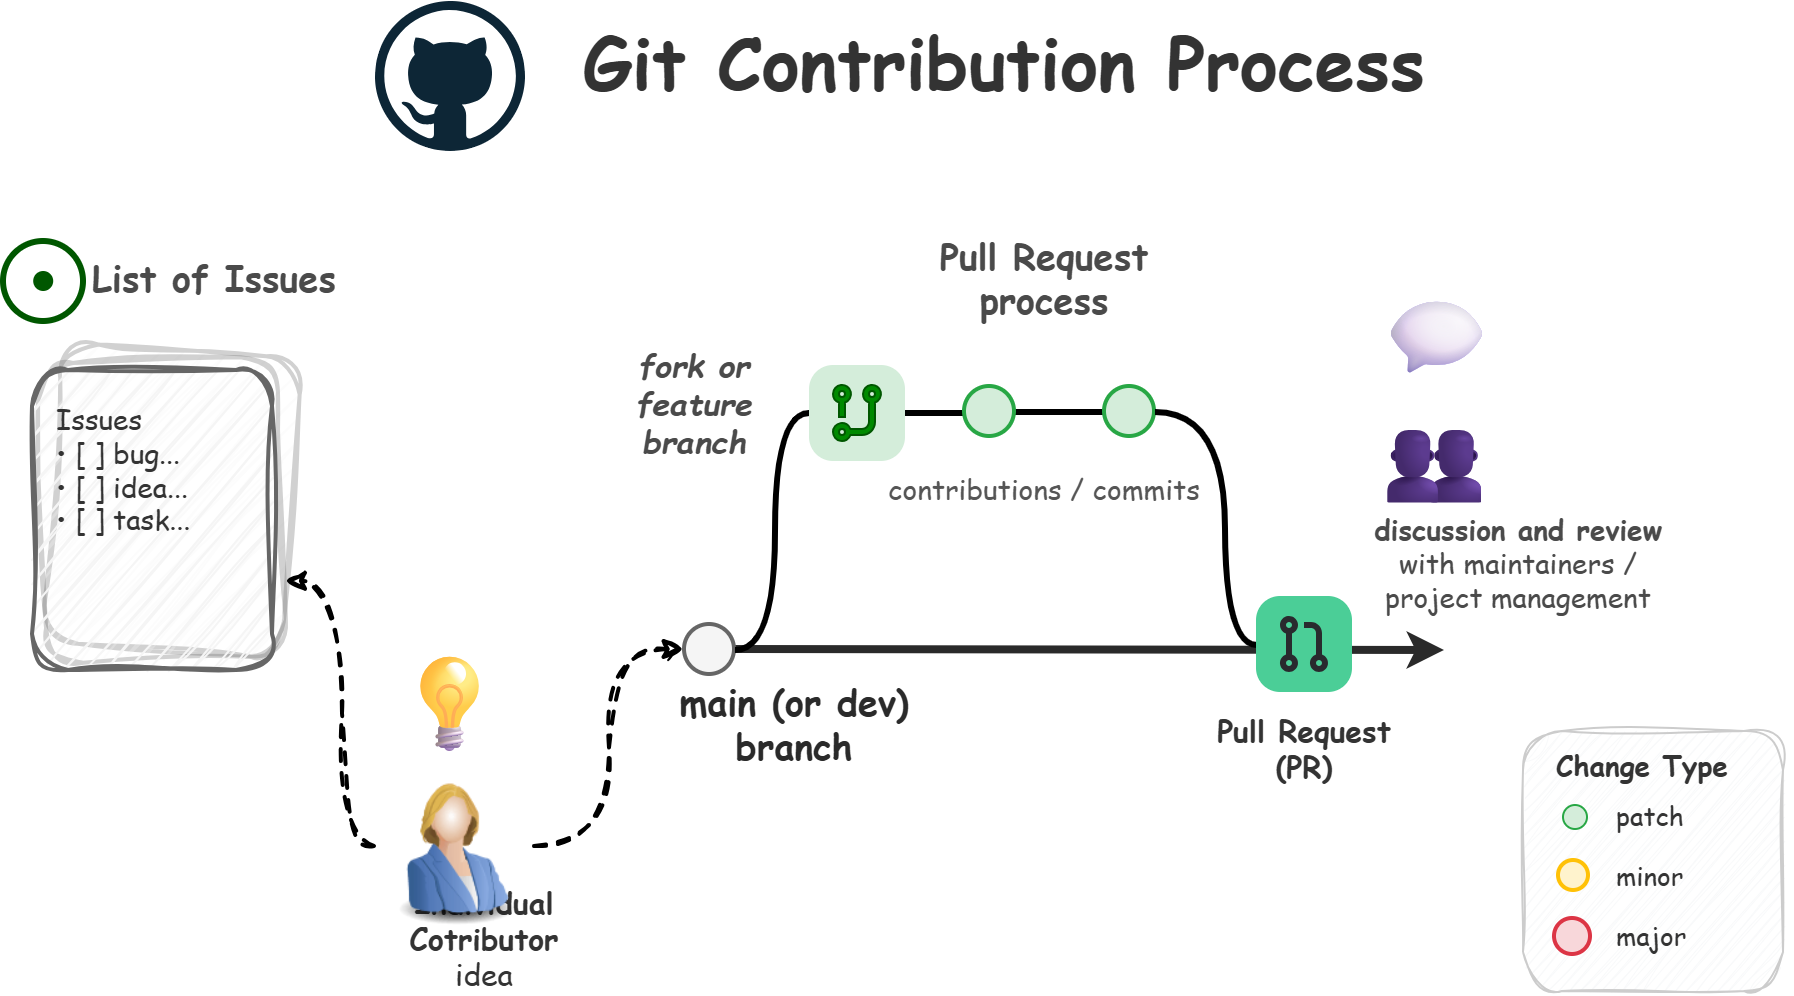

The diagram above was exported from draw.io. Its source (the exported page's mxGraphModel, read from the mxfile embedded in the PNG):
<mxGraphModel dx="999" dy="614" grid="1" gridSize="10" guides="1" tooltips="1" connect="1" arrows="1" fold="1" page="1" pageScale="1" pageWidth="1100" pageHeight="850" math="0" shadow="0">
  <root>
    <mxCell id="0" />
    <mxCell id="1" parent="0" />
    <mxCell id="title" parent="1" style="text;html=1;strokeColor=none;fillColor=none;align=center;verticalAlign=middle;whiteSpace=wrap;fontFamily=Comic Sans MS;fontSize=36;fontStyle=1;fontColor=#333333;sketch=1;curveFitting=1;jiggle=2;" value="Git Contribution Process" vertex="1">
      <mxGeometry height="60" width="630" x="216" y="20" as="geometry" />
    </mxCell>
    <mxCell id="issues_title" parent="1" style="text;html=1;strokeColor=none;fillColor=none;align=center;verticalAlign=middle;whiteSpace=wrap;fontFamily=Comic Sans MS;fontSize=18;fontColor=#4a4a4a;fontStyle=1;sketch=1;curveFitting=1;jiggle=2;" value="List of Issues" vertex="1">
      <mxGeometry height="30" width="160" x="56" y="143" as="geometry" />
    </mxCell>
    <mxCell id="issue_card_3" parent="1" style="rounded=1;whiteSpace=wrap;html=1;fillColor=#f5f5f5;strokeColor=#666666;strokeWidth=2;rotation=4;fontColor=#333333;sketch=1;curveFitting=1;jiggle=2;opacity=30;opacityGroup=1;" value="" vertex="1">
      <mxGeometry height="150" width="120" x="55" y="195" as="geometry" />
    </mxCell>
    <mxCell id="issue_card_2" parent="1" style="rounded=1;whiteSpace=wrap;html=1;fillColor=#f5f5f5;strokeColor=#666666;strokeWidth=2;rotation=-2;fontColor=#333333;sketch=1;curveFitting=1;jiggle=2;opacity=30;opacityGroup=1;" value="" vertex="1">
      <mxGeometry height="150" width="120" x="50" y="200" as="geometry" />
    </mxCell>
    <mxCell id="issue_card_1" parent="1" style="rounded=1;whiteSpace=wrap;html=1;fillColor=#f5f5f5;strokeColor=#666666;strokeWidth=2;align=left;verticalAlign=top;spacingLeft=10;spacingTop=10;fontFamily=Comic Sans MS;fontSize=14;fontColor=#333333;sketch=1;curveFitting=1;jiggle=2;" value="Issues&#10;• [ ] bug...&#10;• [ ] idea...&#10;• [ ] task..." vertex="1">
      <mxGeometry height="150" width="120" x="45" y="205" as="geometry" />
    </mxCell>
    <mxCell id="lightbulb" parent="1" style="text;html=1;strokeColor=none;fillColor=none;align=center;verticalAlign=middle;whiteSpace=wrap;fontSize=48;sketch=1;curveFitting=1;jiggle=2;" value="💡" vertex="1">
      <mxGeometry height="80" width="80" x="213.5" y="332" as="geometry" />
    </mxCell>
    <mxCell id="char_label" parent="1" style="text;html=1;strokeColor=none;fillColor=none;align=center;verticalAlign=top;whiteSpace=wrap;fontFamily=Comic Sans MS;fontSize=15;fontColor=#333333;sketch=1;curveFitting=1;jiggle=2;" value="&lt;b&gt;Individual Cotributor &lt;br&gt;&lt;/b&gt;idea" vertex="1">
      <mxGeometry height="60" width="150" x="196" y="455" as="geometry" />
    </mxCell>
    <mxCell id="legend_box" parent="1" style="rounded=1;whiteSpace=wrap;html=1;fillColor=#f8f9fa;strokeColor=#cccccc;strokeWidth=1;sketch=1;curveFitting=1;jiggle=2;" value="" vertex="1">
      <mxGeometry height="130" width="130" x="790" y="385" as="geometry" />
    </mxCell>
    <mxCell id="legend_title" parent="1" style="text;html=1;strokeColor=none;fillColor=none;align=left;verticalAlign=middle;whiteSpace=wrap;fontFamily=Comic Sans MS;fontSize=14;fontStyle=1;fontColor=#333333;sketch=1;curveFitting=1;jiggle=2;" value="Change Type" vertex="1">
      <mxGeometry height="25" width="120" x="805" y="390" as="geometry" />
    </mxCell>
    <mxCell id="legend_patch_dot" parent="1" style="ellipse;whiteSpace=wrap;html=1;aspect=fixed;fillColor=#d4edda;strokeColor=#28a745;strokeWidth=1;" value="" vertex="1">
      <mxGeometry height="12" width="12" x="810" y="422" as="geometry" />
    </mxCell>
    <mxCell id="legend_patch_label" parent="1" style="text;html=1;strokeColor=none;fillColor=none;align=left;verticalAlign=middle;whiteSpace=wrap;fontFamily=Comic Sans MS;fontSize=13;fontColor=#333333;sketch=1;curveFitting=1;jiggle=2;" value="patch" vertex="1">
      <mxGeometry height="25" width="55" x="835" y="415" as="geometry" />
    </mxCell>
    <mxCell id="legend_minor_dot" parent="1" style="ellipse;whiteSpace=wrap;html=1;aspect=fixed;fillColor=#fff3cd;strokeColor=#ffc107;strokeWidth=2;" value="" vertex="1">
      <mxGeometry height="15" width="15" x="808" y="450" as="geometry" />
    </mxCell>
    <mxCell id="legend_minor_label" parent="1" style="text;html=1;strokeColor=none;fillColor=none;align=left;verticalAlign=middle;whiteSpace=wrap;fontFamily=Comic Sans MS;fontSize=13;fontColor=#333333;sketch=1;curveFitting=1;jiggle=2;" value="minor" vertex="1">
      <mxGeometry height="25" width="55" x="835" y="445" as="geometry" />
    </mxCell>
    <mxCell id="legend_major_dot" parent="1" style="ellipse;whiteSpace=wrap;html=1;aspect=fixed;fillColor=#f8d7da;strokeColor=#dc3545;strokeWidth=2;" value="" vertex="1">
      <mxGeometry height="18" width="18" x="806" y="479" as="geometry" />
    </mxCell>
    <mxCell id="legend_major_label" parent="1" style="text;html=1;strokeColor=none;fillColor=none;align=left;verticalAlign=middle;whiteSpace=wrap;fontFamily=Comic Sans MS;fontSize=13;fontColor=#333333;sketch=1;curveFitting=1;jiggle=2;" value="major" vertex="1">
      <mxGeometry height="25" width="55" x="835" y="475" as="geometry" />
    </mxCell>
    <mxCell id="U_9YMNrXah4E7Mwu7bfF-49" edge="1" parent="1" source="U_9YMNrXah4E7Mwu7bfF-14" style="edgeStyle=orthogonalEdgeStyle;rounded=0;orthogonalLoop=1;jettySize=auto;html=1;defaultLabelBackgroundColor=page;entryX=0;entryY=0.5;entryDx=0;entryDy=0;curved=1;curveGeometry=1;shape=filledEdge;dashed=1;strokeWidth=2;sketch=1;curveFitting=1;jiggle=2;" target="U_9YMNrXah4E7Mwu7bfF-4">
      <mxGeometry relative="1" as="geometry">
        <mxPoint x="310" y="150" as="targetPoint" />
      </mxGeometry>
    </mxCell>
    <mxCell id="U_9YMNrXah4E7Mwu7bfF-50" edge="1" parent="1" source="U_9YMNrXah4E7Mwu7bfF-14" style="edgeStyle=orthogonalEdgeStyle;rounded=0;orthogonalLoop=1;jettySize=auto;html=1;entryX=1;entryY=0.75;entryDx=0;entryDy=0;defaultLabelBackgroundColor=page;curved=1;curveGeometry=1;shape=filledEdge;dashed=1;strokeWidth=2;sketch=1;curveFitting=1;jiggle=2;" target="issue_card_2" value="">
      <mxGeometry relative="1" x="-0.0949" y="-10" as="geometry">
        <mxPoint as="offset" />
        <Array as="points">
          <mxPoint x="200" y="443" />
          <mxPoint x="200" y="310.4" />
        </Array>
      </mxGeometry>
    </mxCell>
    <mxCell id="U_9YMNrXah4E7Mwu7bfF-14" parent="1" style="image;html=1;image=img/lib/clip_art/people/Suit_Woman_Blue_128x128.png;labelPerimeter=1;" value="" vertex="1">
      <mxGeometry height="80" width="80" x="216" y="403" as="geometry" />
    </mxCell>
    <mxCell id="U_9YMNrXah4E7Mwu7bfF-16" parent="1" style="dashed=0;outlineConnect=0;html=1;align=center;labelPosition=center;verticalLabelPosition=bottom;verticalAlign=top;shape=mxgraph.weblogos.github;labelPerimeter=1;" value="" vertex="1">
      <mxGeometry height="75" width="75" x="216" y="20" as="geometry" />
    </mxCell>
    <mxCell id="U_9YMNrXah4E7Mwu7bfF-23" connectable="0" parent="1" style="group" value="" vertex="1">
      <mxGeometry height="40" width="40" x="30" y="140" as="geometry" />
    </mxCell>
    <mxCell id="U_9YMNrXah4E7Mwu7bfF-20" parent="U_9YMNrXah4E7Mwu7bfF-23" style="ellipse;whiteSpace=wrap;html=1;shapeInside=1;aspect=fixed;strokeWidth=3;fillColor=none;fontColor=#ffffff;strokeColor=#005700;container=0;" value="" vertex="1">
      <mxGeometry height="40" width="40" as="geometry" />
    </mxCell>
    <mxCell id="U_9YMNrXah4E7Mwu7bfF-21" parent="U_9YMNrXah4E7Mwu7bfF-23" style="ellipse;whiteSpace=wrap;html=1;shapeInside=1;aspect=fixed;fillColor=#005700;fontColor=#ffffff;strokeColor=#005700;container=0;" value="" vertex="1">
      <mxGeometry height="9" width="9" x="15.599999999999994" y="15.5" as="geometry" />
    </mxCell>
    <mxCell id="U_9YMNrXah4E7Mwu7bfF-48" connectable="0" parent="1" style="group" value="" vertex="1">
      <mxGeometry height="270" width="547" x="321" y="143" as="geometry" />
    </mxCell>
    <mxCell id="main_branch" edge="1" parent="U_9YMNrXah4E7Mwu7bfF-48" source="U_9YMNrXah4E7Mwu7bfF-4" style="endArrow=classic;html=1;strokeWidth=4;strokeColor=#2a2a2a;exitX=1;exitY=0.5;exitDx=0;exitDy=0;" value="">
      <mxGeometry height="50" relative="1" width="50" as="geometry">
        <mxPoint x="75" y="202.5" as="sourcePoint" />
        <mxPoint x="430" y="202" as="targetPoint" />
      </mxGeometry>
    </mxCell>
    <mxCell id="branch_label" parent="U_9YMNrXah4E7Mwu7bfF-48" style="text;html=1;strokeColor=none;fillColor=none;align=center;verticalAlign=middle;whiteSpace=wrap;fontFamily=Comic Sans MS;fontSize=16;fontColor=#4a4a4a;fontStyle=3;rotation=0;sketch=1;curveFitting=1;jiggle=2;" value="fork or feature branch" vertex="1">
      <mxGeometry height="30" width="110" y="62.5" as="geometry" />
    </mxCell>
    <mxCell id="U_9YMNrXah4E7Mwu7bfF-8" edge="1" parent="U_9YMNrXah4E7Mwu7bfF-48" source="U_9YMNrXah4E7Mwu7bfF-17" style="edgeStyle=orthogonalEdgeStyle;rounded=0;orthogonalLoop=1;jettySize=auto;html=1;entryX=0;entryY=0.5;entryDx=0;entryDy=0;defaultLabelBackgroundColor=page;curved=1;curveGeometry=1;endArrow=none;endFill=0;exitX=1;exitY=0.5;exitDx=0;exitDy=0;exitPerimeter=0;strokeWidth=3;" target="commit2">
      <mxGeometry relative="1" x="0.0118" as="geometry">
        <mxPoint x="119.00000000000023" y="83" as="sourcePoint" />
      </mxGeometry>
    </mxCell>
    <mxCell id="U_9YMNrXah4E7Mwu7bfF-9" edge="1" parent="U_9YMNrXah4E7Mwu7bfF-48" source="commit2" style="edgeStyle=orthogonalEdgeStyle;rounded=0;orthogonalLoop=1;jettySize=auto;html=1;entryX=0;entryY=0.5;entryDx=0;entryDy=0;defaultLabelBackgroundColor=page;curved=1;curveGeometry=1;endArrow=none;endFill=0;strokeWidth=3;" target="commit3">
      <mxGeometry relative="1" x="0.0118" as="geometry" />
    </mxCell>
    <mxCell id="commit2" parent="U_9YMNrXah4E7Mwu7bfF-48" style="ellipse;whiteSpace=wrap;html=1;aspect=fixed;fillColor=#d4edda;strokeColor=#28a745;strokeWidth=2;fontFamily=Comic Sans MS;fontSize=16;fontStyle=1;align=center;" value="" vertex="1">
      <mxGeometry height="25" width="25" x="190" y="70" as="geometry" />
    </mxCell>
    <mxCell id="U_9YMNrXah4E7Mwu7bfF-10" edge="1" parent="U_9YMNrXah4E7Mwu7bfF-48" source="U_9YMNrXah4E7Mwu7bfF-15" style="rounded=0;orthogonalLoop=1;jettySize=auto;html=1;entryX=0.5;entryY=0;entryDx=0;entryDy=0;defaultLabelBackgroundColor=page;sketch=1;curveFitting=1;jiggle=2;">
      <mxGeometry relative="1" as="geometry">
        <mxPoint x="360.5" y="188" as="targetPoint" />
      </mxGeometry>
    </mxCell>
    <mxCell id="commit3" parent="U_9YMNrXah4E7Mwu7bfF-48" style="ellipse;whiteSpace=wrap;html=1;aspect=fixed;fillColor=#d4edda;strokeColor=#28a745;strokeWidth=2;fontFamily=Comic Sans MS;fontSize=16;fontStyle=1;align=center;" value="" vertex="1">
      <mxGeometry height="25" width="25" x="260" y="70" as="geometry" />
    </mxCell>
    <mxCell id="contrib_label" parent="U_9YMNrXah4E7Mwu7bfF-48" style="text;html=1;strokeColor=none;fillColor=none;align=center;verticalAlign=middle;whiteSpace=wrap;fontFamily=Comic Sans MS;fontSize=14;fontColor=#555555;sketch=1;curveFitting=1;jiggle=2;" value="contributions / commits" vertex="1">
      <mxGeometry height="30" width="160" x="150" y="107" as="geometry" />
    </mxCell>
    <mxCell id="pr_label" parent="U_9YMNrXah4E7Mwu7bfF-48" style="text;html=1;strokeColor=none;fillColor=none;align=center;verticalAlign=middle;whiteSpace=wrap;fontFamily=Comic Sans MS;fontSize=15;fontColor=#333333;sketch=1;curveFitting=1;jiggle=2;" value="&lt;b&gt;Pull Request&lt;br&gt;(PR)&lt;/b&gt;" vertex="1">
      <mxGeometry height="40" width="100" x="310" y="230" as="geometry" />
    </mxCell>
    <mxCell id="review_group" parent="U_9YMNrXah4E7Mwu7bfF-48" style="text;html=1;strokeColor=none;fillColor=none;align=center;verticalAlign=middle;whiteSpace=wrap;fontSize=48;sketch=1;curveFitting=1;jiggle=2;" value="💬👥" vertex="1">
      <mxGeometry height="80" width="100" x="376" y="35" as="geometry" />
    </mxCell>
    <mxCell id="review_label" parent="U_9YMNrXah4E7Mwu7bfF-48" style="text;html=1;strokeColor=none;fillColor=none;align=center;verticalAlign=middle;whiteSpace=wrap;fontFamily=Comic Sans MS;fontSize=14;fontColor=#4a4a4a;sketch=1;curveFitting=1;jiggle=2;" value="&lt;b&gt;discussion and review&lt;/b&gt;&lt;br&gt;with maintainers /&lt;br&gt;project management" vertex="1">
      <mxGeometry height="60" width="160" x="387" y="129" as="geometry" />
    </mxCell>
    <mxCell id="U_9YMNrXah4E7Mwu7bfF-4" parent="U_9YMNrXah4E7Mwu7bfF-48" style="ellipse;whiteSpace=wrap;html=1;aspect=fixed;fillColor=#f5f5f5;strokeColor=#666666;strokeWidth=2;fontFamily=Comic Sans MS;fontSize=16;fontStyle=1;align=center;fontColor=#333333;" value="" vertex="1">
      <mxGeometry height="25" width="25" x="50" y="189" as="geometry" />
    </mxCell>
    <mxCell id="U_9YMNrXah4E7Mwu7bfF-13" parent="U_9YMNrXah4E7Mwu7bfF-48" style="text;html=1;strokeColor=none;fillColor=none;align=center;verticalAlign=middle;whiteSpace=wrap;fontFamily=Comic Sans MS;fontSize=18;fontColor=#4a4a4a;fontStyle=1;sketch=1;curveFitting=1;jiggle=2;" value="Pull Request process" vertex="1">
      <mxGeometry height="30" width="160" x="150" as="geometry" />
    </mxCell>
    <mxCell id="U_9YMNrXah4E7Mwu7bfF-36" edge="1" parent="U_9YMNrXah4E7Mwu7bfF-48" source="commit3" style="rounded=0;orthogonalLoop=1;jettySize=auto;html=1;entryX=0;entryY=0.5;entryDx=0;entryDy=0;defaultLabelBackgroundColor=page;edgeStyle=orthogonalEdgeStyle;curved=1;curveGeometry=1;endArrow=none;endFill=0;exitX=1;exitY=0.5;exitDx=0;exitDy=0;entryPerimeter=0;strokeWidth=3;" target="U_9YMNrXah4E7Mwu7bfF-15" value="">
      <mxGeometry relative="1" x="-0.1336" as="geometry">
        <Array as="points">
          <mxPoint x="320" y="82.5" />
          <mxPoint x="320" y="199" />
        </Array>
        <mxPoint x="330" y="95" as="sourcePoint" />
        <mxPoint x="360.5" y="188" as="targetPoint" />
      </mxGeometry>
    </mxCell>
    <mxCell id="U_9YMNrXah4E7Mwu7bfF-15" parent="U_9YMNrXah4E7Mwu7bfF-48" style="shape=mxgraph.atlassian2.icon;html=1;aspect=fixed;strokeColor=none;labelBackgroundColor=none;verticalLabelPosition=bottom;verticalAlign=top;align=center;atlassian2Icon=mxgraph.atlassian2.object_pull_request;tileColor=#4BCE97;fillColor=#292A2E;labelPerimeter=1;" value="" vertex="1">
      <mxGeometry height="48" width="48" x="336" y="175" as="geometry" />
    </mxCell>
    <mxCell id="U_9YMNrXah4E7Mwu7bfF-39" edge="1" parent="U_9YMNrXah4E7Mwu7bfF-48" source="U_9YMNrXah4E7Mwu7bfF-4" style="rounded=0;orthogonalLoop=1;jettySize=auto;html=1;entryX=0;entryY=0.5;entryDx=0;entryDy=0;entryPerimeter=0;defaultLabelBackgroundColor=page;edgeStyle=orthogonalEdgeStyle;curved=1;curveGeometry=1;endArrow=none;endFill=0;exitX=1;exitY=0.5;exitDx=0;exitDy=0;strokeWidth=3;" target="U_9YMNrXah4E7Mwu7bfF-17" value="">
      <mxGeometry relative="1" x="-0.045" as="geometry">
        <Array as="points">
          <mxPoint x="95" y="201.5" />
          <mxPoint x="95" y="83" />
        </Array>
        <mxPoint x="67" y="194" as="sourcePoint" />
        <mxPoint x="102.77500000000009" y="95.37499999999977" as="targetPoint" />
      </mxGeometry>
    </mxCell>
    <mxCell id="U_9YMNrXah4E7Mwu7bfF-17" parent="U_9YMNrXah4E7Mwu7bfF-48" style="shape=mxgraph.atlassian2.icon;html=1;aspect=fixed;strokeColor=#005700;labelBackgroundColor=none;verticalLabelPosition=bottom;verticalAlign=top;align=center;atlassian2Icon=mxgraph.atlassian2.object_branch;tileColor=#D4EDDA;fillColor=#008a00;labelPerimeter=1;fontColor=#ffffff;" value="" vertex="1">
      <mxGeometry height="48" width="48" x="112" y="59" as="geometry" />
    </mxCell>
    <mxCell id="main_label" parent="U_9YMNrXah4E7Mwu7bfF-48" style="text;html=1;strokeColor=none;fillColor=none;align=center;verticalAlign=middle;whiteSpace=wrap;fontFamily=Comic Sans MS;fontSize=18;fontColor=#2a2a2a;fontStyle=1;sketch=1;curveFitting=1;jiggle=2;" value="main (or dev) branch" vertex="1">
      <mxGeometry height="30" width="170" x="20" y="223" as="geometry" />
    </mxCell>
  </root>
</mxGraphModel>